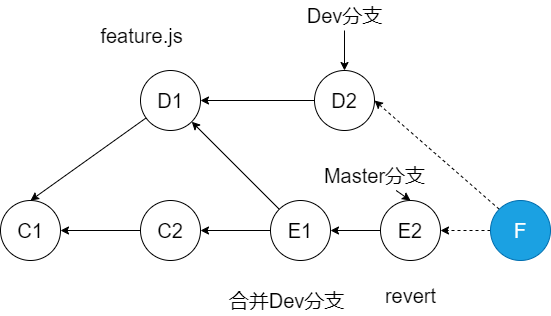

The diagram above was exported from draw.io. Its source (the exported page's mxGraphModel, read from the mxfile embedded in the PNG):
<mxGraphModel dx="1016" dy="549" grid="1" gridSize="10" guides="1" tooltips="1" connect="1" arrows="1" fold="1" page="1" pageScale="1" pageWidth="827" pageHeight="1169" math="0" shadow="0">
  <root>
    <mxCell id="0" />
    <mxCell id="1" parent="0" />
    <mxCell id="2" value="C1" style="ellipse;whiteSpace=wrap;html=1;aspect=fixed;fontSize=20;" parent="1" vertex="1">
      <mxGeometry x="139" y="350" width="60" height="60" as="geometry" />
    </mxCell>
    <mxCell id="15" style="edgeStyle=none;rounded=0;orthogonalLoop=1;jettySize=auto;html=1;entryX=0.5;entryY=0;entryDx=0;entryDy=0;fontSize=20;" parent="1" source="3" target="2" edge="1">
      <mxGeometry relative="1" as="geometry" />
    </mxCell>
    <mxCell id="3" value="D1" style="ellipse;whiteSpace=wrap;html=1;aspect=fixed;fontSize=20;" parent="1" vertex="1">
      <mxGeometry x="279" y="220" width="60" height="60" as="geometry" />
    </mxCell>
    <mxCell id="18" style="edgeStyle=none;rounded=0;orthogonalLoop=1;jettySize=auto;html=1;entryX=1;entryY=0.5;entryDx=0;entryDy=0;fontSize=20;" parent="1" source="5" target="8" edge="1">
      <mxGeometry relative="1" as="geometry" />
    </mxCell>
    <mxCell id="30" style="edgeStyle=none;rounded=0;orthogonalLoop=1;jettySize=auto;html=1;entryX=1;entryY=1;entryDx=0;entryDy=0;fontSize=20;" parent="1" source="5" target="3" edge="1">
      <mxGeometry relative="1" as="geometry" />
    </mxCell>
    <mxCell id="5" value="E1" style="ellipse;whiteSpace=wrap;html=1;aspect=fixed;fontSize=20;" parent="1" vertex="1">
      <mxGeometry x="409" y="350" width="60" height="60" as="geometry" />
    </mxCell>
    <mxCell id="16" style="edgeStyle=none;rounded=0;orthogonalLoop=1;jettySize=auto;html=1;entryX=1;entryY=0.5;entryDx=0;entryDy=0;fontSize=20;" parent="1" source="6" target="3" edge="1">
      <mxGeometry relative="1" as="geometry" />
    </mxCell>
    <mxCell id="6" value="D2" style="ellipse;whiteSpace=wrap;html=1;aspect=fixed;fontSize=20;" parent="1" vertex="1">
      <mxGeometry x="453" y="220" width="60" height="60" as="geometry" />
    </mxCell>
    <mxCell id="17" style="edgeStyle=none;rounded=0;orthogonalLoop=1;jettySize=auto;html=1;entryX=1;entryY=0.5;entryDx=0;entryDy=0;fontSize=20;" parent="1" source="8" target="2" edge="1">
      <mxGeometry relative="1" as="geometry" />
    </mxCell>
    <mxCell id="8" value="C2" style="ellipse;whiteSpace=wrap;html=1;aspect=fixed;fontSize=20;" parent="1" vertex="1">
      <mxGeometry x="279" y="350" width="60" height="60" as="geometry" />
    </mxCell>
    <mxCell id="19" style="edgeStyle=none;rounded=0;orthogonalLoop=1;jettySize=auto;html=1;fontSize=20;entryX=1;entryY=0.5;entryDx=0;entryDy=0;" parent="1" source="10" target="5" edge="1">
      <mxGeometry relative="1" as="geometry">
        <mxPoint x="489" y="380" as="targetPoint" />
      </mxGeometry>
    </mxCell>
    <mxCell id="10" value="E2" style="ellipse;whiteSpace=wrap;html=1;aspect=fixed;fontSize=20;" parent="1" vertex="1">
      <mxGeometry x="519" y="350" width="60" height="60" as="geometry" />
    </mxCell>
    <mxCell id="14" style="edgeStyle=none;rounded=0;orthogonalLoop=1;jettySize=auto;html=1;exitX=0;exitY=0.5;exitDx=0;exitDy=0;fontSize=20;" parent="1" source="3" target="3" edge="1">
      <mxGeometry relative="1" as="geometry" />
    </mxCell>
    <mxCell id="23" style="edgeStyle=none;rounded=0;orthogonalLoop=1;jettySize=auto;html=1;fontSize=20;entryX=1;entryY=0.5;entryDx=0;entryDy=0;dashed=1;" parent="1" source="21" target="10" edge="1">
      <mxGeometry relative="1" as="geometry">
        <mxPoint x="589" y="380" as="targetPoint" />
      </mxGeometry>
    </mxCell>
    <mxCell id="24" style="edgeStyle=none;rounded=0;orthogonalLoop=1;jettySize=auto;html=1;exitX=0;exitY=0;exitDx=0;exitDy=0;entryX=1;entryY=0.5;entryDx=0;entryDy=0;dashed=1;fontSize=20;" parent="1" source="21" target="6" edge="1">
      <mxGeometry relative="1" as="geometry" />
    </mxCell>
    <mxCell id="21" value="F" style="ellipse;whiteSpace=wrap;html=1;aspect=fixed;fontSize=20;fillColor=#1ba1e2;strokeColor=#006EAF;fontColor=#ffffff;" parent="1" vertex="1">
      <mxGeometry x="629" y="350" width="60" height="60" as="geometry" />
    </mxCell>
    <mxCell id="27" value="" style="edgeStyle=none;rounded=0;orthogonalLoop=1;jettySize=auto;html=1;fontSize=20;entryX=0.5;entryY=0;entryDx=0;entryDy=0;" parent="1" source="25" target="10" edge="1">
      <mxGeometry relative="1" as="geometry">
        <mxPoint x="549" y="410" as="targetPoint" />
      </mxGeometry>
    </mxCell>
    <mxCell id="25" value="Master分支" style="text;html=1;resizable=0;autosize=1;align=center;verticalAlign=middle;points=[];fillColor=none;strokeColor=none;rounded=0;fontSize=20;" parent="1" vertex="1">
      <mxGeometry x="453" y="310" width="120" height="30" as="geometry" />
    </mxCell>
    <mxCell id="29" style="edgeStyle=none;rounded=0;orthogonalLoop=1;jettySize=auto;html=1;entryX=0.5;entryY=0;entryDx=0;entryDy=0;fontSize=20;" parent="1" source="28" target="6" edge="1">
      <mxGeometry relative="1" as="geometry" />
    </mxCell>
    <mxCell id="28" value="Dev分支" style="text;html=1;resizable=0;autosize=1;align=center;verticalAlign=middle;points=[];fillColor=none;strokeColor=none;rounded=0;fontSize=20;" parent="1" vertex="1">
      <mxGeometry x="438" y="150" width="90" height="30" as="geometry" />
    </mxCell>
    <mxCell id="31" value="feature.js" style="text;html=1;resizable=0;autosize=1;align=center;verticalAlign=middle;points=[];fillColor=none;strokeColor=none;rounded=0;fontSize=20;" parent="1" vertex="1">
      <mxGeometry x="230" y="170" width="100" height="30" as="geometry" />
    </mxCell>
    <mxCell id="33" value="合并Dev分支" style="text;html=1;resizable=0;autosize=1;align=center;verticalAlign=middle;points=[];fillColor=none;strokeColor=none;rounded=0;fontSize=20;" parent="1" vertex="1">
      <mxGeometry x="360" y="435" width="130" height="30" as="geometry" />
    </mxCell>
    <mxCell id="34" value="revert" style="text;html=1;resizable=0;autosize=1;align=center;verticalAlign=middle;points=[];fillColor=none;strokeColor=none;rounded=0;fontSize=20;" parent="1" vertex="1">
      <mxGeometry x="514" y="430" width="70" height="30" as="geometry" />
    </mxCell>
  </root>
</mxGraphModel>